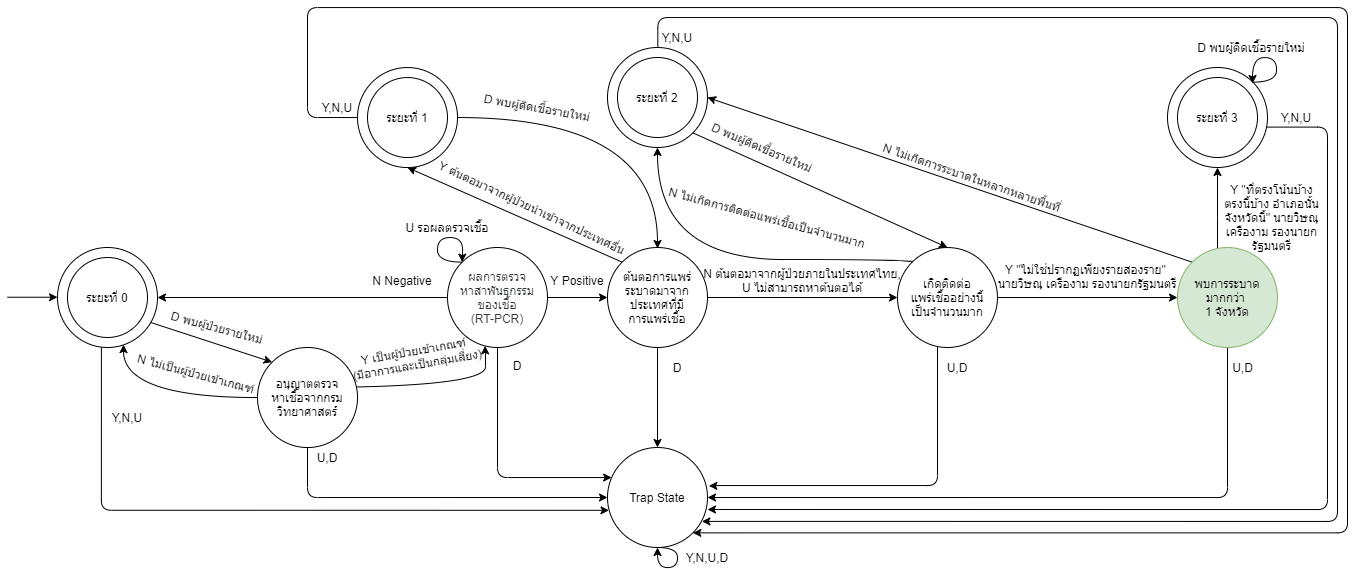

The diagram above was exported from draw.io. Its source (the exported page's mxGraphModel, read from the mxfile embedded in the PNG):
<mxGraphModel dx="2950" dy="665" grid="1" gridSize="10" guides="1" tooltips="1" connect="1" arrows="1" fold="1" page="1" pageScale="1" pageWidth="1654" pageHeight="1169" math="0" shadow="0">
  <root>
    <mxCell id="0" />
    <mxCell id="1" parent="0" />
    <mxCell id="vahx8tkQOqIb9b6XH1HL-14" value="ต้นตอการแพร่ระบาดมาจากประเทศที่มี&lt;br&gt;การแพร่เชื้อ" style="ellipse;whiteSpace=wrap;html=1;aspect=fixed;" parent="1" vertex="1">
      <mxGeometry x="560" y="700" width="100" height="100" as="geometry" />
    </mxCell>
    <mxCell id="vahx8tkQOqIb9b6XH1HL-3" value="" style="group" parent="1" vertex="1" connectable="0">
      <mxGeometry x="50" y="700" width="100" height="100" as="geometry" />
    </mxCell>
    <mxCell id="vahx8tkQOqIb9b6XH1HL-1" value="" style="ellipse;whiteSpace=wrap;html=1;aspect=fixed;" parent="vahx8tkQOqIb9b6XH1HL-3" vertex="1">
      <mxGeometry x="-40" width="100" height="100" as="geometry" />
    </mxCell>
    <mxCell id="vahx8tkQOqIb9b6XH1HL-2" value="ระยะที่ 0" style="ellipse;whiteSpace=wrap;html=1;aspect=fixed;" parent="vahx8tkQOqIb9b6XH1HL-3" vertex="1">
      <mxGeometry x="-30" y="10" width="80" height="80" as="geometry" />
    </mxCell>
    <mxCell id="vahx8tkQOqIb9b6XH1HL-34" style="edgeStyle=orthogonalEdgeStyle;rounded=0;orthogonalLoop=1;jettySize=auto;html=1;entryX=1;entryY=0.5;entryDx=0;entryDy=0;" parent="1" source="vahx8tkQOqIb9b6XH1HL-11" target="vahx8tkQOqIb9b6XH1HL-1" edge="1">
      <mxGeometry relative="1" as="geometry" />
    </mxCell>
    <mxCell id="vahx8tkQOqIb9b6XH1HL-38" style="edgeStyle=orthogonalEdgeStyle;rounded=0;orthogonalLoop=1;jettySize=auto;html=1;entryX=0;entryY=0.5;entryDx=0;entryDy=0;" parent="1" source="vahx8tkQOqIb9b6XH1HL-11" target="vahx8tkQOqIb9b6XH1HL-14" edge="1">
      <mxGeometry relative="1" as="geometry" />
    </mxCell>
    <mxCell id="vahx8tkQOqIb9b6XH1HL-55" style="edgeStyle=orthogonalEdgeStyle;rounded=1;orthogonalLoop=1;jettySize=auto;html=1;exitX=0.5;exitY=1;exitDx=0;exitDy=0;" parent="1" source="vahx8tkQOqIb9b6XH1HL-11" target="vahx8tkQOqIb9b6XH1HL-52" edge="1">
      <mxGeometry relative="1" as="geometry">
        <Array as="points">
          <mxPoint x="450" y="930" />
        </Array>
      </mxGeometry>
    </mxCell>
    <mxCell id="vahx8tkQOqIb9b6XH1HL-11" value="&lt;font color=&quot;#36393d&quot;&gt;ผลการตรวจ&lt;br&gt;หาสาพันธุกรรม&lt;br&gt;ของเชื้อ&lt;br&gt;&amp;nbsp;(RT-PCR)&amp;nbsp;&lt;/font&gt;" style="ellipse;whiteSpace=wrap;html=1;aspect=fixed;fillColor=none;" parent="1" vertex="1">
      <mxGeometry x="400" y="700" width="100" height="100" as="geometry" />
    </mxCell>
    <mxCell id="vahx8tkQOqIb9b6XH1HL-39" style="orthogonalLoop=1;jettySize=auto;html=1;entryX=0.5;entryY=1;entryDx=0;entryDy=0;exitX=0;exitY=0;exitDx=0;exitDy=0;" parent="1" source="vahx8tkQOqIb9b6XH1HL-14" target="vahx8tkQOqIb9b6XH1HL-19" edge="1">
      <mxGeometry relative="1" as="geometry" />
    </mxCell>
    <mxCell id="vahx8tkQOqIb9b6XH1HL-41" style="edgeStyle=orthogonalEdgeStyle;rounded=0;orthogonalLoop=1;jettySize=auto;html=1;exitX=1;exitY=0.5;exitDx=0;exitDy=0;entryX=0;entryY=0.5;entryDx=0;entryDy=0;" parent="1" source="vahx8tkQOqIb9b6XH1HL-14" target="vahx8tkQOqIb9b6XH1HL-15" edge="1">
      <mxGeometry relative="1" as="geometry" />
    </mxCell>
    <mxCell id="vahx8tkQOqIb9b6XH1HL-56" style="edgeStyle=orthogonalEdgeStyle;rounded=0;orthogonalLoop=1;jettySize=auto;html=1;entryX=0.5;entryY=0;entryDx=0;entryDy=0;" parent="1" source="vahx8tkQOqIb9b6XH1HL-14" target="vahx8tkQOqIb9b6XH1HL-52" edge="1">
      <mxGeometry relative="1" as="geometry" />
    </mxCell>
    <mxCell id="vahx8tkQOqIb9b6XH1HL-42" value="" style="edgeStyle=orthogonalEdgeStyle;rounded=0;orthogonalLoop=1;jettySize=auto;html=1;" parent="1" source="vahx8tkQOqIb9b6XH1HL-15" target="vahx8tkQOqIb9b6XH1HL-16" edge="1">
      <mxGeometry relative="1" as="geometry" />
    </mxCell>
    <mxCell id="vahx8tkQOqIb9b6XH1HL-43" style="edgeStyle=orthogonalEdgeStyle;orthogonalLoop=1;jettySize=auto;html=1;exitX=0;exitY=0;exitDx=0;exitDy=0;entryX=0.5;entryY=1;entryDx=0;entryDy=0;curved=1;" parent="1" source="vahx8tkQOqIb9b6XH1HL-15" target="vahx8tkQOqIb9b6XH1HL-24" edge="1">
      <mxGeometry relative="1" as="geometry">
        <mxPoint x="810" y="680.04" as="targetPoint" />
        <Array as="points">
          <mxPoint x="865" y="712" />
          <mxPoint x="610" y="712" />
        </Array>
      </mxGeometry>
    </mxCell>
    <mxCell id="vahx8tkQOqIb9b6XH1HL-57" style="edgeStyle=orthogonalEdgeStyle;rounded=1;orthogonalLoop=1;jettySize=auto;html=1;entryX=1.014;entryY=0.384;entryDx=0;entryDy=0;entryPerimeter=0;" parent="1" source="vahx8tkQOqIb9b6XH1HL-15" target="vahx8tkQOqIb9b6XH1HL-52" edge="1">
      <mxGeometry relative="1" as="geometry">
        <Array as="points">
          <mxPoint x="890" y="938" />
          <mxPoint x="661" y="938" />
        </Array>
        <mxPoint x="768.7298334620741" y="930.0400000000002" as="targetPoint" />
      </mxGeometry>
    </mxCell>
    <mxCell id="vahx8tkQOqIb9b6XH1HL-15" value="เกิดติดต่อ&lt;br&gt;แพร่เชื้ออย่างนี้&lt;br&gt;เป็นจำนวนมาก" style="ellipse;whiteSpace=wrap;html=1;aspect=fixed;fillColor=none;" parent="1" vertex="1">
      <mxGeometry x="850" y="700.04" width="99.96" height="99.96" as="geometry" />
    </mxCell>
    <mxCell id="vahx8tkQOqIb9b6XH1HL-45" style="edgeStyle=orthogonalEdgeStyle;orthogonalLoop=1;jettySize=auto;html=1;entryX=0.5;entryY=1;entryDx=0;entryDy=0;curved=1;" parent="1" source="vahx8tkQOqIb9b6XH1HL-16" target="vahx8tkQOqIb9b6XH1HL-27" edge="1">
      <mxGeometry relative="1" as="geometry">
        <Array as="points">
          <mxPoint x="1170" y="670" />
          <mxPoint x="1170" y="670" />
        </Array>
      </mxGeometry>
    </mxCell>
    <mxCell id="vahx8tkQOqIb9b6XH1HL-58" style="edgeStyle=orthogonalEdgeStyle;rounded=1;orthogonalLoop=1;jettySize=auto;html=1;entryX=1;entryY=0.5;entryDx=0;entryDy=0;" parent="1" source="vahx8tkQOqIb9b6XH1HL-16" target="vahx8tkQOqIb9b6XH1HL-52" edge="1">
      <mxGeometry relative="1" as="geometry">
        <Array as="points">
          <mxPoint x="1180" y="950" />
        </Array>
        <mxPoint x="870.9600000000255" y="940.04" as="targetPoint" />
      </mxGeometry>
    </mxCell>
    <mxCell id="hSOP1vrdfnNcHXj0TsgI-6" style="orthogonalLoop=1;jettySize=auto;html=1;exitX=0;exitY=0;exitDx=0;exitDy=0;entryX=1;entryY=0.5;entryDx=0;entryDy=0;" parent="1" source="vahx8tkQOqIb9b6XH1HL-16" target="vahx8tkQOqIb9b6XH1HL-24" edge="1">
      <mxGeometry relative="1" as="geometry" />
    </mxCell>
    <mxCell id="vahx8tkQOqIb9b6XH1HL-16" value="พบการระบาดมากกว่า &lt;br&gt;1 จังหวัด" style="ellipse;whiteSpace=wrap;html=1;aspect=fixed;fillColor=#d5e8d4;strokeColor=#82b366;" parent="1" vertex="1">
      <mxGeometry x="1130" y="700.04" width="99.96" height="99.96" as="geometry" />
    </mxCell>
    <mxCell id="vahx8tkQOqIb9b6XH1HL-18" value="" style="group" parent="1" vertex="1" connectable="0">
      <mxGeometry x="330" y="540.04" width="100" height="80" as="geometry" />
    </mxCell>
    <mxCell id="vahx8tkQOqIb9b6XH1HL-19" value="" style="ellipse;whiteSpace=wrap;html=1;aspect=fixed;" parent="vahx8tkQOqIb9b6XH1HL-18" vertex="1">
      <mxGeometry x="-20" y="-20" width="100" height="100" as="geometry" />
    </mxCell>
    <mxCell id="vahx8tkQOqIb9b6XH1HL-20" value="ระยะที่ 1" style="ellipse;whiteSpace=wrap;html=1;aspect=fixed;" parent="vahx8tkQOqIb9b6XH1HL-18" vertex="1">
      <mxGeometry x="-10" y="-10" width="80" height="80" as="geometry" />
    </mxCell>
    <mxCell id="vahx8tkQOqIb9b6XH1HL-23" value="" style="group" parent="1" vertex="1" connectable="0">
      <mxGeometry x="560" y="520" width="100" height="80" as="geometry" />
    </mxCell>
    <mxCell id="vahx8tkQOqIb9b6XH1HL-24" value="" style="ellipse;whiteSpace=wrap;html=1;aspect=fixed;" parent="vahx8tkQOqIb9b6XH1HL-23" vertex="1">
      <mxGeometry y="-20" width="100" height="100" as="geometry" />
    </mxCell>
    <mxCell id="vahx8tkQOqIb9b6XH1HL-25" value="ระยะที่ 2" style="ellipse;whiteSpace=wrap;html=1;aspect=fixed;" parent="vahx8tkQOqIb9b6XH1HL-23" vertex="1">
      <mxGeometry x="10" y="-10" width="80" height="80" as="geometry" />
    </mxCell>
    <mxCell id="vahx8tkQOqIb9b6XH1HL-31" style="orthogonalLoop=1;jettySize=auto;html=1;entryX=0;entryY=0;entryDx=0;entryDy=0;exitX=0.933;exitY=0.75;exitDx=0;exitDy=0;exitPerimeter=0;" parent="1" source="vahx8tkQOqIb9b6XH1HL-1" target="vahx8tkQOqIb9b6XH1HL-6" edge="1">
      <mxGeometry relative="1" as="geometry">
        <mxPoint x="263.58" y="779.97" as="targetPoint" />
        <mxPoint x="130" y="760" as="sourcePoint" />
      </mxGeometry>
    </mxCell>
    <mxCell id="vahx8tkQOqIb9b6XH1HL-32" style="edgeStyle=orthogonalEdgeStyle;orthogonalLoop=1;jettySize=auto;html=1;entryX=0.66;entryY=0.971;entryDx=0;entryDy=0;curved=1;entryPerimeter=0;" parent="1" source="vahx8tkQOqIb9b6XH1HL-6" target="vahx8tkQOqIb9b6XH1HL-1" edge="1">
      <mxGeometry relative="1" as="geometry">
        <Array as="points">
          <mxPoint x="76" y="850" />
        </Array>
      </mxGeometry>
    </mxCell>
    <mxCell id="vahx8tkQOqIb9b6XH1HL-33" style="edgeStyle=orthogonalEdgeStyle;orthogonalLoop=1;jettySize=auto;html=1;entryX=0.376;entryY=0.983;entryDx=0;entryDy=0;entryPerimeter=0;curved=1;" parent="1" target="vahx8tkQOqIb9b6XH1HL-11" edge="1">
      <mxGeometry relative="1" as="geometry">
        <mxPoint x="253.57994802463918" y="840.0344827586207" as="sourcePoint" />
        <Array as="points">
          <mxPoint x="438" y="840" />
          <mxPoint x="438" y="798" />
        </Array>
      </mxGeometry>
    </mxCell>
    <mxCell id="vahx8tkQOqIb9b6XH1HL-37" style="edgeStyle=orthogonalEdgeStyle;orthogonalLoop=1;jettySize=auto;html=1;exitX=0;exitY=0;exitDx=0;exitDy=0;curved=1;entryX=0;entryY=0;entryDx=0;entryDy=0;" parent="1" source="vahx8tkQOqIb9b6XH1HL-11" edge="1" target="vahx8tkQOqIb9b6XH1HL-11">
      <mxGeometry relative="1" as="geometry">
        <mxPoint x="412" y="712" as="targetPoint" />
        <Array as="points">
          <mxPoint x="390" y="715" />
          <mxPoint x="390" y="690" />
          <mxPoint x="415" y="690" />
          <mxPoint x="415" y="715" />
        </Array>
      </mxGeometry>
    </mxCell>
    <mxCell id="vahx8tkQOqIb9b6XH1HL-51" style="edgeStyle=orthogonalEdgeStyle;orthogonalLoop=1;jettySize=auto;html=1;exitX=1;exitY=0.5;exitDx=0;exitDy=0;curved=1;" parent="1" source="vahx8tkQOqIb9b6XH1HL-19" edge="1">
      <mxGeometry relative="1" as="geometry">
        <mxPoint x="610" y="701" as="targetPoint" />
        <Array as="points">
          <mxPoint x="610" y="570" />
        </Array>
      </mxGeometry>
    </mxCell>
    <mxCell id="vahx8tkQOqIb9b6XH1HL-52" value="Trap State" style="ellipse;whiteSpace=wrap;html=1;aspect=fixed;fillColor=none;strokeColor=#000000;" parent="1" vertex="1">
      <mxGeometry x="560" y="900" width="100" height="100" as="geometry" />
    </mxCell>
    <mxCell id="vahx8tkQOqIb9b6XH1HL-53" style="edgeStyle=orthogonalEdgeStyle;rounded=1;orthogonalLoop=1;jettySize=auto;html=1;entryX=0.015;entryY=0.628;entryDx=0;entryDy=0;entryPerimeter=0;exitX=0.439;exitY=0.998;exitDx=0;exitDy=0;exitPerimeter=0;" parent="1" target="vahx8tkQOqIb9b6XH1HL-52" edge="1" source="vahx8tkQOqIb9b6XH1HL-1">
      <mxGeometry relative="1" as="geometry">
        <mxPoint x="85" y="781" as="sourcePoint" />
        <Array as="points">
          <mxPoint x="54" y="963" />
        </Array>
        <mxPoint x="360.8799999999999" y="950.24" as="targetPoint" />
      </mxGeometry>
    </mxCell>
    <mxCell id="vahx8tkQOqIb9b6XH1HL-54" style="edgeStyle=orthogonalEdgeStyle;rounded=1;orthogonalLoop=1;jettySize=auto;html=1;entryX=0;entryY=0.5;entryDx=0;entryDy=0;" parent="1" source="vahx8tkQOqIb9b6XH1HL-6" target="vahx8tkQOqIb9b6XH1HL-52" edge="1">
      <mxGeometry relative="1" as="geometry">
        <Array as="points">
          <mxPoint x="260" y="950" />
        </Array>
        <mxPoint x="560" y="930" as="targetPoint" />
      </mxGeometry>
    </mxCell>
    <mxCell id="vahx8tkQOqIb9b6XH1HL-59" style="edgeStyle=orthogonalEdgeStyle;rounded=1;orthogonalLoop=1;jettySize=auto;html=1;entryX=1;entryY=0.62;entryDx=0;entryDy=0;entryPerimeter=0;exitX=0.988;exitY=0.596;exitDx=0;exitDy=0;exitPerimeter=0;" parent="1" target="vahx8tkQOqIb9b6XH1HL-52" edge="1" source="vahx8tkQOqIb9b6XH1HL-27">
      <mxGeometry relative="1" as="geometry">
        <mxPoint x="870" y="950.04" as="targetPoint" />
        <mxPoint x="1110.96" y="580.04" as="sourcePoint" />
        <Array as="points">
          <mxPoint x="1280" y="580" />
          <mxPoint x="1280" y="962" />
        </Array>
      </mxGeometry>
    </mxCell>
    <mxCell id="vahx8tkQOqIb9b6XH1HL-61" style="edgeStyle=orthogonalEdgeStyle;orthogonalLoop=1;jettySize=auto;html=1;entryX=1;entryY=1;entryDx=0;entryDy=0;rounded=1;exitX=0;exitY=0.5;exitDx=0;exitDy=0;" parent="1" target="vahx8tkQOqIb9b6XH1HL-52" edge="1" source="vahx8tkQOqIb9b6XH1HL-19">
      <mxGeometry relative="1" as="geometry">
        <mxPoint x="330" y="580" as="sourcePoint" />
        <Array as="points">
          <mxPoint x="260" y="570" />
          <mxPoint x="260" y="460" />
          <mxPoint x="1300" y="460" />
          <mxPoint x="1300" y="985" />
        </Array>
        <mxPoint x="318.2842712474985" y="968.3242712474982" as="targetPoint" />
      </mxGeometry>
    </mxCell>
    <mxCell id="vahx8tkQOqIb9b6XH1HL-62" value="U รอผลตรวจเชื้อ" style="text;html=1;strokeColor=none;fillColor=none;align=center;verticalAlign=middle;whiteSpace=wrap;rounded=0;" parent="1" vertex="1">
      <mxGeometry x="350" y="670" width="100" height="20" as="geometry" />
    </mxCell>
    <mxCell id="vahx8tkQOqIb9b6XH1HL-63" value="D พบผู้ติดเชื้อรายใหม่" style="text;html=1;strokeColor=none;fillColor=none;align=center;verticalAlign=middle;whiteSpace=wrap;rounded=0;rotation=10;" parent="1" vertex="1">
      <mxGeometry x="430" y="550" width="120" height="20" as="geometry" />
    </mxCell>
    <mxCell id="vahx8tkQOqIb9b6XH1HL-64" value="D พบผู้ติดเชื้อรายใหม่" style="text;html=1;strokeColor=none;fillColor=none;align=center;verticalAlign=middle;whiteSpace=wrap;rounded=0;" parent="1" vertex="1">
      <mxGeometry x="1149.04" y="490" width="110" height="20" as="geometry" />
    </mxCell>
    <mxCell id="vahx8tkQOqIb9b6XH1HL-65" value="D พบผู้ป่วยรายใหม่" style="text;html=1;strokeColor=none;fillColor=none;align=center;verticalAlign=middle;whiteSpace=wrap;rounded=0;rotation=15;" parent="1" vertex="1">
      <mxGeometry x="110" y="770.04" width="120" height="20" as="geometry" />
    </mxCell>
    <mxCell id="vahx8tkQOqIb9b6XH1HL-66" value="&lt;div&gt;N ต้นตอมาจากผู้ป่วยภายในประเทศไทย,&lt;/div&gt;&lt;div&gt;U ไม่สามารถหาต้นตอได้&lt;/div&gt;" style="text;html=1;strokeColor=none;fillColor=none;align=center;verticalAlign=middle;whiteSpace=wrap;rounded=0;" parent="1" vertex="1">
      <mxGeometry x="645" y="723" width="220" height="20" as="geometry" />
    </mxCell>
    <mxCell id="vahx8tkQOqIb9b6XH1HL-67" value="Y เป็นผู้ป่วยเข้าเกณฑ์ &lt;br&gt;(มีอาการและเป็นกลุ่มเสี่ยง)" style="text;html=1;strokeColor=none;fillColor=none;align=center;verticalAlign=middle;whiteSpace=wrap;rounded=0;rotation=-10;" parent="1" vertex="1">
      <mxGeometry x="244" y="800" width="250" height="20" as="geometry" />
    </mxCell>
    <mxCell id="vahx8tkQOqIb9b6XH1HL-68" value="Y &quot;ไม่ใช่ปรากฏเพียงรายสองราย&quot; &lt;br&gt;นายวิษณุ เครืองาม รองนายกรัฐมนตรี" style="text;html=1;strokeColor=none;fillColor=none;align=center;verticalAlign=middle;whiteSpace=wrap;rounded=0;" parent="1" vertex="1">
      <mxGeometry x="945" y="715" width="190" height="28" as="geometry" />
    </mxCell>
    <mxCell id="vahx8tkQOqIb9b6XH1HL-70" value="Y Positive" style="text;html=1;strokeColor=none;fillColor=none;align=center;verticalAlign=middle;whiteSpace=wrap;rounded=0;" parent="1" vertex="1">
      <mxGeometry x="500" y="723" width="60" height="20" as="geometry" />
    </mxCell>
    <mxCell id="vahx8tkQOqIb9b6XH1HL-71" value="Y ต้นตอมาจากผู้ป่วยนำเข้าจากประเทศอื่น" style="text;html=1;strokeColor=none;fillColor=none;align=center;verticalAlign=middle;whiteSpace=wrap;rounded=0;rotation=25;" parent="1" vertex="1">
      <mxGeometry x="370" y="650" width="230" height="20" as="geometry" />
    </mxCell>
    <mxCell id="vahx8tkQOqIb9b6XH1HL-73" value="Y &quot;ที่ตรงโน้นบ้าง ตรงนี้บ้าง อำเภอนั้น จังหวัดนี้&quot; นายวิษณุ เครืองาม รองนายกรัฐมนตรี" style="text;html=1;strokeColor=none;fillColor=none;align=center;verticalAlign=middle;whiteSpace=wrap;rounded=0;" parent="1" vertex="1">
      <mxGeometry x="1175" y="660.04" width="99.04" height="20" as="geometry" />
    </mxCell>
    <mxCell id="vahx8tkQOqIb9b6XH1HL-74" value="N Negative" style="text;html=1;strokeColor=none;fillColor=none;align=center;verticalAlign=middle;whiteSpace=wrap;rounded=0;" parent="1" vertex="1">
      <mxGeometry x="310.03" y="723" width="90" height="20" as="geometry" />
    </mxCell>
    <mxCell id="vahx8tkQOqIb9b6XH1HL-75" value="N ไม่เป็นผู้ป่วยเข้าเกณฑ์" style="text;html=1;strokeColor=none;fillColor=none;align=center;verticalAlign=middle;whiteSpace=wrap;rounded=0;rotation=15;" parent="1" vertex="1">
      <mxGeometry x="73.58" y="816.0000000000001" width="150" height="20" as="geometry" />
    </mxCell>
    <mxCell id="vahx8tkQOqIb9b6XH1HL-77" value="N ไม่เกิดการติดต่อแพร่เชื้อเป็นจำนวนมาก" style="text;html=1;strokeColor=none;fillColor=none;align=center;verticalAlign=middle;whiteSpace=wrap;rounded=0;rotation=15;" parent="1" vertex="1">
      <mxGeometry x="610" y="660.04" width="220" height="20" as="geometry" />
    </mxCell>
    <mxCell id="vahx8tkQOqIb9b6XH1HL-78" value="N ไม่เกิดการระบาดในหลากหลายพื้นที่" style="text;html=1;strokeColor=none;fillColor=none;align=center;verticalAlign=middle;whiteSpace=wrap;rounded=0;rotation=19;" parent="1" vertex="1">
      <mxGeometry x="800" y="620" width="250" height="20" as="geometry" />
    </mxCell>
    <mxCell id="vahx8tkQOqIb9b6XH1HL-79" value="Y,N,U" style="text;html=1;strokeColor=none;fillColor=none;align=center;verticalAlign=middle;whiteSpace=wrap;rounded=0;" parent="1" vertex="1">
      <mxGeometry x="60" y="860" width="40" height="20" as="geometry" />
    </mxCell>
    <mxCell id="vahx8tkQOqIb9b6XH1HL-80" value="U,D" style="text;html=1;strokeColor=none;fillColor=none;align=center;verticalAlign=middle;whiteSpace=wrap;rounded=0;" parent="1" vertex="1">
      <mxGeometry x="260" y="900.03" width="40" height="20" as="geometry" />
    </mxCell>
    <mxCell id="vahx8tkQOqIb9b6XH1HL-81" style="edgeStyle=orthogonalEdgeStyle;orthogonalLoop=1;jettySize=auto;html=1;exitX=0.5;exitY=1;exitDx=0;exitDy=0;curved=1;" parent="1" source="vahx8tkQOqIb9b6XH1HL-52" edge="1" target="vahx8tkQOqIb9b6XH1HL-52">
      <mxGeometry relative="1" as="geometry">
        <Array as="points">
          <mxPoint x="630" y="1000" />
          <mxPoint x="630" y="1020" />
          <mxPoint x="610" y="1020" />
        </Array>
        <mxPoint x="610" y="1002" as="targetPoint" />
      </mxGeometry>
    </mxCell>
    <mxCell id="vahx8tkQOqIb9b6XH1HL-82" value="Y,N,U,D" style="text;html=1;strokeColor=none;fillColor=none;align=center;verticalAlign=middle;whiteSpace=wrap;rounded=0;" parent="1" vertex="1">
      <mxGeometry x="640" y="1000" width="40" height="20" as="geometry" />
    </mxCell>
    <mxCell id="vahx8tkQOqIb9b6XH1HL-83" value="D" style="text;html=1;strokeColor=none;fillColor=none;align=center;verticalAlign=middle;whiteSpace=wrap;rounded=0;" parent="1" vertex="1">
      <mxGeometry x="450" y="808" width="40" height="20" as="geometry" />
    </mxCell>
    <mxCell id="vahx8tkQOqIb9b6XH1HL-84" value="D" style="text;html=1;strokeColor=none;fillColor=none;align=center;verticalAlign=middle;whiteSpace=wrap;rounded=0;" parent="1" vertex="1">
      <mxGeometry x="610" y="810" width="40" height="20" as="geometry" />
    </mxCell>
    <mxCell id="vahx8tkQOqIb9b6XH1HL-85" value="U,D" style="text;html=1;strokeColor=none;fillColor=none;align=center;verticalAlign=middle;whiteSpace=wrap;rounded=0;" parent="1" vertex="1">
      <mxGeometry x="890" y="810" width="40" height="20" as="geometry" />
    </mxCell>
    <mxCell id="vahx8tkQOqIb9b6XH1HL-88" value="U,D" style="text;html=1;strokeColor=none;fillColor=none;align=center;verticalAlign=middle;whiteSpace=wrap;rounded=0;" parent="1" vertex="1">
      <mxGeometry x="1156.92" y="800" width="77.07999999999993" height="40" as="geometry" />
    </mxCell>
    <mxCell id="vahx8tkQOqIb9b6XH1HL-89" value="Y,N,U" style="text;html=1;strokeColor=none;fillColor=none;align=center;verticalAlign=middle;whiteSpace=wrap;rounded=0;" parent="1" vertex="1">
      <mxGeometry x="270.03" y="550" width="40" height="20" as="geometry" />
    </mxCell>
    <mxCell id="vahx8tkQOqIb9b6XH1HL-90" value="Y,N,U" style="text;html=1;strokeColor=none;fillColor=none;align=center;verticalAlign=middle;whiteSpace=wrap;rounded=0;" parent="1" vertex="1">
      <mxGeometry x="610" y="480" width="40" height="20" as="geometry" />
    </mxCell>
    <mxCell id="vahx8tkQOqIb9b6XH1HL-91" value="Y,N,U" style="text;html=1;strokeColor=none;fillColor=none;align=center;verticalAlign=middle;whiteSpace=wrap;rounded=0;" parent="1" vertex="1">
      <mxGeometry x="1229.04" y="560" width="40" height="20" as="geometry" />
    </mxCell>
    <mxCell id="hSOP1vrdfnNcHXj0TsgI-1" value="" style="endArrow=classic;html=1;" parent="1" edge="1">
      <mxGeometry width="50" height="50" relative="1" as="geometry">
        <mxPoint x="-40" y="749.73" as="sourcePoint" />
        <mxPoint x="10" y="749.73" as="targetPoint" />
      </mxGeometry>
    </mxCell>
    <mxCell id="hSOP1vrdfnNcHXj0TsgI-2" value="D พบผู้ติดเชื้อรายใหม่" style="text;html=1;strokeColor=none;fillColor=none;align=center;verticalAlign=middle;whiteSpace=wrap;rounded=0;rotation=23;" parent="1" vertex="1">
      <mxGeometry x="645" y="590" width="140" height="20" as="geometry" />
    </mxCell>
    <mxCell id="vahx8tkQOqIb9b6XH1HL-6" value="อนุญาตตรวจ&lt;br&gt;หาเชื้อจากกรมวิทยาศาสตร์" style="ellipse;whiteSpace=wrap;html=1;aspect=fixed;" parent="1" vertex="1">
      <mxGeometry x="210" y="800" width="100.03" height="100.03" as="geometry" />
    </mxCell>
    <mxCell id="vahx8tkQOqIb9b6XH1HL-27" value="" style="ellipse;whiteSpace=wrap;html=1;aspect=fixed;" parent="1" vertex="1">
      <mxGeometry x="1120" y="520" width="100" height="100" as="geometry" />
    </mxCell>
    <mxCell id="vahx8tkQOqIb9b6XH1HL-28" value="ระยะที่ 3" style="ellipse;whiteSpace=wrap;html=1;aspect=fixed;" parent="1" vertex="1">
      <mxGeometry x="1130" y="530" width="80" height="80" as="geometry" />
    </mxCell>
    <mxCell id="vahx8tkQOqIb9b6XH1HL-49" style="edgeStyle=orthogonalEdgeStyle;orthogonalLoop=1;jettySize=auto;html=1;exitX=1;exitY=0;exitDx=0;exitDy=0;curved=1;" parent="1" source="vahx8tkQOqIb9b6XH1HL-27" edge="1">
      <mxGeometry relative="1" as="geometry">
        <mxPoint x="1205.04" y="536" as="targetPoint" />
        <Array as="points">
          <mxPoint x="1229.04" y="535" />
          <mxPoint x="1229.04" y="510" />
          <mxPoint x="1205.04" y="510" />
        </Array>
      </mxGeometry>
    </mxCell>
    <mxCell id="hSOP1vrdfnNcHXj0TsgI-8" style="orthogonalLoop=1;jettySize=auto;html=1;exitX=1;exitY=1;exitDx=0;exitDy=0;entryX=0.5;entryY=0;entryDx=0;entryDy=0;strokeColor=#000000;" parent="1" source="vahx8tkQOqIb9b6XH1HL-24" target="vahx8tkQOqIb9b6XH1HL-15" edge="1">
      <mxGeometry relative="1" as="geometry" />
    </mxCell>
    <mxCell id="vahx8tkQOqIb9b6XH1HL-60" style="edgeStyle=orthogonalEdgeStyle;rounded=1;orthogonalLoop=1;jettySize=auto;html=1;entryX=0.944;entryY=0.739;entryDx=0;entryDy=0;entryPerimeter=0;exitX=0.503;exitY=-0.009;exitDx=0;exitDy=0;exitPerimeter=0;" parent="1" source="vahx8tkQOqIb9b6XH1HL-24" target="vahx8tkQOqIb9b6XH1HL-52" edge="1">
      <mxGeometry relative="1" as="geometry">
        <Array as="points">
          <mxPoint x="610" y="470" />
          <mxPoint x="1290" y="470" />
          <mxPoint x="1290" y="974" />
        </Array>
        <mxPoint x="600" y="510" as="sourcePoint" />
        <mxPoint x="645.1999999999998" y="950.04" as="targetPoint" />
      </mxGeometry>
    </mxCell>
    <mxCell id="cDNK0penecXQU1B2aVZg-11" style="edgeStyle=none;orthogonalLoop=1;jettySize=auto;html=1;exitX=0.5;exitY=1;exitDx=0;exitDy=0;strokeColor=#000000;" edge="1" parent="1" source="vahx8tkQOqIb9b6XH1HL-66" target="vahx8tkQOqIb9b6XH1HL-66">
      <mxGeometry relative="1" as="geometry" />
    </mxCell>
  </root>
</mxGraphModel>